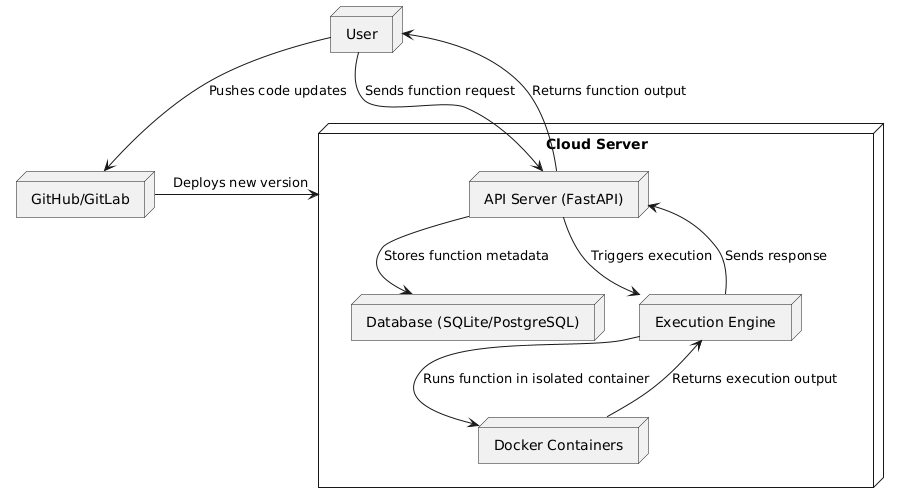

The diagram above was rendered by PlantUML. Its source (embedded in the PNG):
@startuml
' Deployment Diagram for Lambda Execution Platform
node "User" as User
node "GitHub/GitLab" as CI_CD
node "Cloud Server" as Server {
    node "API Server (FastAPI)" as API
    node "Database (SQLite/PostgreSQL)" as DB
    node "Execution Engine" as Engine
    node "Docker Containers" as Docker
}

User --> CI_CD : Pushes code updates
CI_CD --> Server : Deploys new version
User --> API : Sends function request
API --> DB : Stores function metadata
API --> Engine : Triggers execution
Engine --> Docker : Runs function in isolated container
Docker --> Engine : Returns execution output
Engine --> API : Sends response
API --> User : Returns function output
@enduml